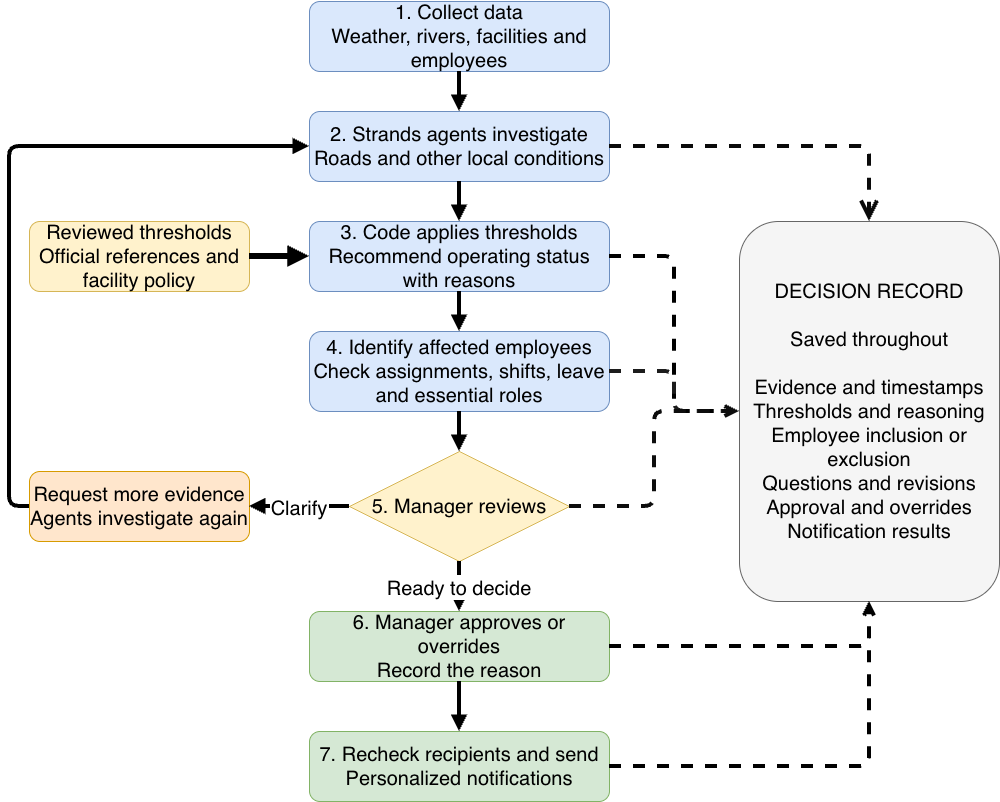

The diagram above was exported from draw.io. Its source (the exported page's mxGraphModel, read from the mxfile embedded in the PNG):
<mxGraphModel dx="1894" dy="836" grid="0" gridSize="10" guides="1" tooltips="1" connect="1" arrows="1" fold="1" page="0" pageScale="1" pageWidth="850" pageHeight="1100" math="0" shadow="0">
  <root>
    <mxCell id="0" />
    <mxCell id="1" parent="0" />
    <mxCell id="a" parent="1" style="rounded=1;whiteSpace=wrap;html=0;fillColor=#dae8fc;strokeColor=#6c8ebf;fontSize=20;" value="1. Collect data&#10;Weather, rivers, facilities and employees" vertex="1">
      <mxGeometry height="70" width="300" x="300" y="40" as="geometry" />
    </mxCell>
    <mxCell id="b" parent="1" style="rounded=1;whiteSpace=wrap;html=0;fillColor=#dae8fc;strokeColor=#6c8ebf;fontSize=20;" value="2. Strands agents investigate&#10;Roads and other local conditions" vertex="1">
      <mxGeometry height="70" width="300" x="300" y="150" as="geometry" />
    </mxCell>
    <mxCell id="c" parent="1" style="rounded=1;whiteSpace=wrap;html=0;fillColor=#dae8fc;strokeColor=#6c8ebf;fontSize=20;" value="3. Code applies thresholds&#10;Recommend operating status with reasons" vertex="1">
      <mxGeometry height="70" width="300" x="300" y="260" as="geometry" />
    </mxCell>
    <mxCell id="t" parent="1" style="rounded=1;whiteSpace=wrap;html=0;fillColor=#fff2cc;strokeColor=#d6b656;fontSize=20;" value="Reviewed thresholds&#10;Official references and facility policy" vertex="1">
      <mxGeometry height="70" width="220" x="20" y="260" as="geometry" />
    </mxCell>
    <mxCell id="d" parent="1" style="rounded=1;whiteSpace=wrap;html=0;fillColor=#dae8fc;strokeColor=#6c8ebf;fontSize=20;" value="4. Identify affected employees&#10;Check assignments, shifts, leave and essential roles" vertex="1">
      <mxGeometry height="80" width="300" x="300" y="370" as="geometry" />
    </mxCell>
    <mxCell id="e" parent="1" style="rhombus;whiteSpace=wrap;html=0;fillColor=#fff2cc;strokeColor=#d6b656;fontSize=20;" value="5. Manager reviews" vertex="1">
      <mxGeometry height="110" width="220" x="340" y="490" as="geometry" />
    </mxCell>
    <mxCell id="q" parent="1" style="rounded=1;whiteSpace=wrap;html=0;fillColor=#ffe6cc;strokeColor=#d79b00;fontSize=20;" value="Request more evidence&#10;Agents investigate again" vertex="1">
      <mxGeometry height="70" width="220" x="20" y="510" as="geometry" />
    </mxCell>
    <mxCell id="f" parent="1" style="rounded=1;whiteSpace=wrap;html=0;fillColor=#d5e8d4;strokeColor=#82b366;fontSize=20;" value="6. Manager approves or overrides&#10;Record the reason" vertex="1">
      <mxGeometry height="70" width="300" x="300" y="650" as="geometry" />
    </mxCell>
    <mxCell id="g" parent="1" style="rounded=1;whiteSpace=wrap;html=0;fillColor=#d5e8d4;strokeColor=#82b366;fontSize=20;" value="7. Recheck recipients and send&#10;Personalized notifications" vertex="1">
      <mxGeometry height="70" width="300" x="300" y="770" as="geometry" />
    </mxCell>
    <mxCell id="r" parent="1" style="rounded=1;whiteSpace=wrap;html=0;fillColor=#f5f5f5;strokeColor=#666666;fontSize=20;spacing=15;" value="DECISION RECORD&#10;&#10;Saved throughout&#10;&#10;Evidence and timestamps&#10;Thresholds and reasoning&#10;Employee inclusion or exclusion&#10;Questions and revisions&#10;Approval and overrides&#10;Notification results" vertex="1">
      <mxGeometry height="380" width="260" x="730" y="260" as="geometry" />
    </mxCell>
    <mxCell id="ab" edge="1" parent="1" source="a" style="edgeStyle=orthogonalEdgeStyle;endArrow=block;fontSize=20;strokeWidth=4;" target="b">
      <mxGeometry relative="1" as="geometry" />
    </mxCell>
    <mxCell id="bc" edge="1" parent="1" source="b" style="edgeStyle=orthogonalEdgeStyle;endArrow=block;fontSize=20;strokeWidth=4;" target="c">
      <mxGeometry relative="1" as="geometry" />
    </mxCell>
    <mxCell id="tc" edge="1" parent="1" source="t" style="edgeStyle=orthogonalEdgeStyle;endArrow=block;fontSize=20;strokeWidth=6;" target="c">
      <mxGeometry relative="1" as="geometry" />
    </mxCell>
    <mxCell id="cd" edge="1" parent="1" source="c" style="edgeStyle=orthogonalEdgeStyle;endArrow=block;fontSize=20;strokeWidth=4;" target="d">
      <mxGeometry relative="1" as="geometry" />
    </mxCell>
    <mxCell id="de" edge="1" parent="1" source="d" style="edgeStyle=orthogonalEdgeStyle;endArrow=block;fontSize=20;strokeWidth=4;" target="e">
      <mxGeometry relative="1" as="geometry" />
    </mxCell>
    <mxCell id="ef" edge="1" parent="1" source="e" style="edgeStyle=orthogonalEdgeStyle;endArrow=block;labelBackgroundColor=#ffffff;fontSize=20;strokeWidth=4;" target="f" value="Ready to decide">
      <mxGeometry relative="1" as="geometry" />
    </mxCell>
    <mxCell id="fg" edge="1" parent="1" source="f" style="edgeStyle=orthogonalEdgeStyle;endArrow=block;fontSize=20;strokeWidth=4;" target="g">
      <mxGeometry relative="1" as="geometry" />
    </mxCell>
    <mxCell id="eq" edge="1" parent="1" source="e" style="edgeStyle=orthogonalEdgeStyle;endArrow=block;labelBackgroundColor=#ffffff;fontSize=20;strokeWidth=4;" target="q" value="Clarify">
      <mxGeometry relative="1" as="geometry" />
    </mxCell>
    <mxCell id="qb" edge="1" parent="1" source="q" style="edgeStyle=orthogonalEdgeStyle;endArrow=block;exitX=0;exitY=0.5;entryX=0;entryY=0.5;fontSize=20;strokeWidth=4;" target="b">
      <mxGeometry relative="1" as="geometry">
        <Array as="points">
          <mxPoint y="545" />
          <mxPoint y="185" />
        </Array>
      </mxGeometry>
    </mxCell>
    <mxCell id="br" edge="1" parent="1" source="b" style="edgeStyle=orthogonalEdgeStyle;dashed=1;endArrow=open;strokeColor=light-dark(#0a0a0a, #6a6a6a);exitX=1;exitY=0.5;fontSize=20;endSize=12;strokeWidth=4;" target="r">
      <mxGeometry relative="1" as="geometry" />
    </mxCell>
    <mxCell id="cr" edge="1" parent="1" source="c" style="edgeStyle=orthogonalEdgeStyle;dashed=1;endArrow=open;strokeColor=#000000;exitX=1;exitY=0.5;fontSize=20;strokeWidth=4;" target="r">
      <mxGeometry relative="1" as="geometry" />
    </mxCell>
    <mxCell id="dr" edge="1" parent="1" source="d" style="edgeStyle=orthogonalEdgeStyle;dashed=1;endArrow=open;strokeColor=light-dark(#1c1c1c, #6a6a6a);exitX=1;exitY=0.5;fontSize=20;strokeWidth=4;" target="r">
      <mxGeometry relative="1" as="geometry" />
    </mxCell>
    <mxCell id="er" edge="1" parent="1" source="e" style="edgeStyle=orthogonalEdgeStyle;dashed=1;endArrow=open;strokeColor=light-dark(#0d0d0d, #6a6a6a);exitX=1;exitY=0.5;fontSize=20;strokeWidth=4;" target="r">
      <mxGeometry relative="1" as="geometry" />
    </mxCell>
    <mxCell id="fr" edge="1" parent="1" source="f" style="edgeStyle=orthogonalEdgeStyle;dashed=1;endArrow=open;strokeColor=#000000;exitX=1;exitY=0.5;fontSize=20;strokeWidth=4;" target="r">
      <mxGeometry relative="1" as="geometry" />
    </mxCell>
    <mxCell id="gr" edge="1" parent="1" source="g" style="edgeStyle=orthogonalEdgeStyle;dashed=1;endArrow=open;strokeColor=#000000;exitX=1;exitY=0.5;fontSize=20;strokeWidth=4;" target="r">
      <mxGeometry relative="1" as="geometry" />
    </mxCell>
  </root>
</mxGraphModel>